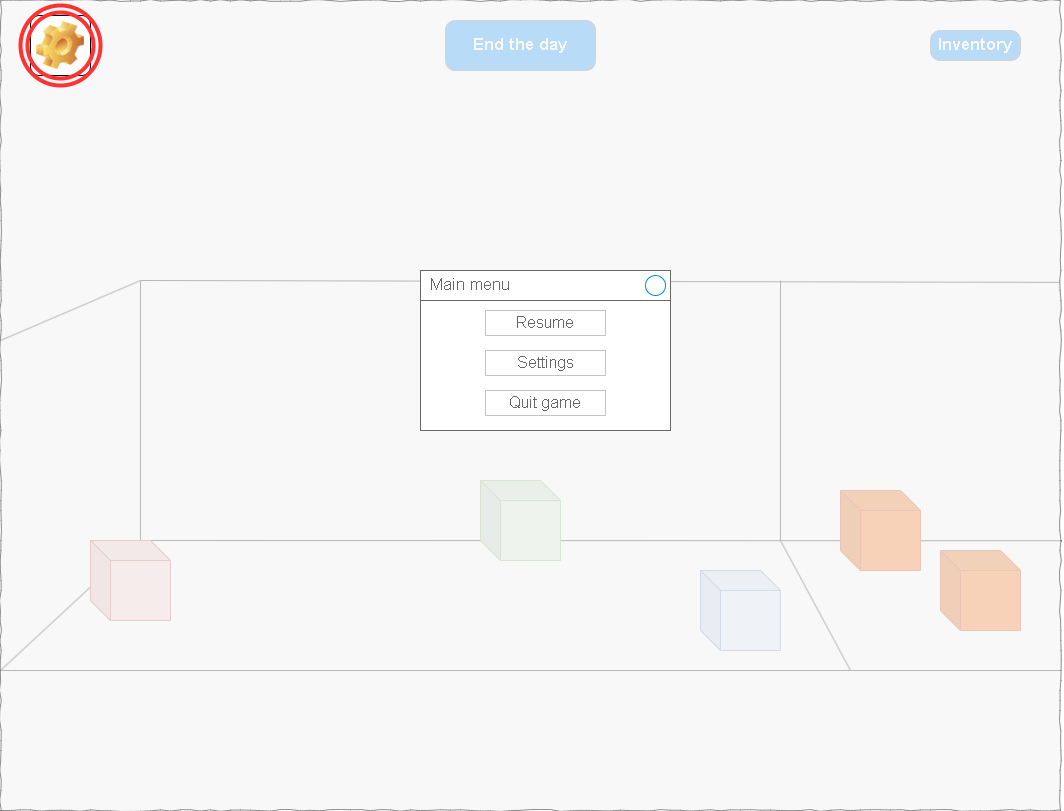

The diagram above was exported from draw.io. Its source (the exported page's mxGraphModel, read from the mxfile embedded in the PNG):
<mxGraphModel dx="2440" dy="929" grid="1" gridSize="10" guides="1" tooltips="1" connect="1" arrows="1" fold="1" page="1" pageScale="1" pageWidth="827" pageHeight="1169" math="0" shadow="0">
  <root>
    <mxCell id="0" />
    <mxCell id="1" parent="0" />
    <mxCell id="MvYqBOjVcbLFHdokLBEU-2" value="" style="endArrow=none;html=1;rounded=0;entryX=0.132;entryY=0.667;entryDx=0;entryDy=0;entryPerimeter=0;" edge="1" parent="1" target="MvYqBOjVcbLFHdokLBEU-1">
      <mxGeometry width="50" height="50" relative="1" as="geometry">
        <mxPoint x="20" y="690" as="sourcePoint" />
        <mxPoint x="70" y="570" as="targetPoint" />
      </mxGeometry>
    </mxCell>
    <mxCell id="MvYqBOjVcbLFHdokLBEU-3" value="" style="endArrow=none;html=1;rounded=0;entryX=1.001;entryY=0.667;entryDx=0;entryDy=0;entryPerimeter=0;" edge="1" parent="1" target="MvYqBOjVcbLFHdokLBEU-1">
      <mxGeometry width="50" height="50" relative="1" as="geometry">
        <mxPoint x="160" y="560" as="sourcePoint" />
        <mxPoint x="570" y="400" as="targetPoint" />
      </mxGeometry>
    </mxCell>
    <mxCell id="MvYqBOjVcbLFHdokLBEU-4" value="" style="endArrow=none;html=1;rounded=0;entryX=1.001;entryY=0.667;entryDx=0;entryDy=0;entryPerimeter=0;" edge="1" parent="1">
      <mxGeometry width="50" height="50" relative="1" as="geometry">
        <mxPoint x="20" y="690" as="sourcePoint" />
        <mxPoint x="1080" y="690" as="targetPoint" />
      </mxGeometry>
    </mxCell>
    <mxCell id="MvYqBOjVcbLFHdokLBEU-5" value="" style="endArrow=none;html=1;rounded=0;entryX=0.132;entryY=0.667;entryDx=0;entryDy=0;entryPerimeter=0;" edge="1" parent="1">
      <mxGeometry width="50" height="50" relative="1" as="geometry">
        <mxPoint x="20" y="360" as="sourcePoint" />
        <mxPoint x="160" y="300" as="targetPoint" />
      </mxGeometry>
    </mxCell>
    <mxCell id="MvYqBOjVcbLFHdokLBEU-6" value="" style="endArrow=none;html=1;rounded=0;" edge="1" parent="1">
      <mxGeometry width="50" height="50" relative="1" as="geometry">
        <mxPoint x="160" y="560" as="sourcePoint" />
        <mxPoint x="160" y="300" as="targetPoint" />
      </mxGeometry>
    </mxCell>
    <mxCell id="MvYqBOjVcbLFHdokLBEU-7" value="" style="endArrow=none;html=1;rounded=0;entryX=0.999;entryY=0.348;entryDx=0;entryDy=0;entryPerimeter=0;" edge="1" parent="1" target="MvYqBOjVcbLFHdokLBEU-1">
      <mxGeometry width="50" height="50" relative="1" as="geometry">
        <mxPoint x="160" y="300" as="sourcePoint" />
        <mxPoint x="570" y="400" as="targetPoint" />
      </mxGeometry>
    </mxCell>
    <mxCell id="MvYqBOjVcbLFHdokLBEU-8" value="" style="shape=cube;whiteSpace=wrap;html=1;boundedLbl=1;backgroundOutline=1;darkOpacity=0.05;darkOpacity2=0.1;fillColor=#f8cecc;strokeColor=#b85450;" vertex="1" parent="1">
      <mxGeometry x="110" y="560" width="80" height="80" as="geometry" />
    </mxCell>
    <mxCell id="MvYqBOjVcbLFHdokLBEU-9" value="" style="shape=cube;whiteSpace=wrap;html=1;boundedLbl=1;backgroundOutline=1;darkOpacity=0.05;darkOpacity2=0.1;fillColor=#dae8fc;strokeColor=#6c8ebf;" vertex="1" parent="1">
      <mxGeometry x="720" y="590" width="80" height="80" as="geometry" />
    </mxCell>
    <mxCell id="MvYqBOjVcbLFHdokLBEU-10" value="" style="shape=cube;whiteSpace=wrap;html=1;boundedLbl=1;backgroundOutline=1;darkOpacity=0.05;darkOpacity2=0.1;fillColor=#d5e8d4;strokeColor=#82b366;" vertex="1" parent="1">
      <mxGeometry x="500" y="500" width="80" height="80" as="geometry" />
    </mxCell>
    <mxCell id="MvYqBOjVcbLFHdokLBEU-11" value="" style="endArrow=none;html=1;rounded=0;" edge="1" parent="1">
      <mxGeometry width="50" height="50" relative="1" as="geometry">
        <mxPoint x="800" y="560" as="sourcePoint" />
        <mxPoint x="800" y="300" as="targetPoint" />
      </mxGeometry>
    </mxCell>
    <mxCell id="MvYqBOjVcbLFHdokLBEU-12" value="" style="endArrow=none;html=1;rounded=0;" edge="1" parent="1">
      <mxGeometry width="50" height="50" relative="1" as="geometry">
        <mxPoint x="870" y="690" as="sourcePoint" />
        <mxPoint x="800" y="560" as="targetPoint" />
      </mxGeometry>
    </mxCell>
    <mxCell id="MvYqBOjVcbLFHdokLBEU-13" value="" style="shape=cube;whiteSpace=wrap;html=1;boundedLbl=1;backgroundOutline=1;darkOpacity=0.05;darkOpacity2=0.1;fillColor=#fa6800;strokeColor=#C73500;fontColor=#000000;" vertex="1" parent="1">
      <mxGeometry x="860" y="510" width="80" height="80" as="geometry" />
    </mxCell>
    <mxCell id="MvYqBOjVcbLFHdokLBEU-14" value="" style="shape=cube;whiteSpace=wrap;html=1;boundedLbl=1;backgroundOutline=1;darkOpacity=0.05;darkOpacity2=0.1;fillColor=#fa6800;strokeColor=#C73500;fontColor=#000000;" vertex="1" parent="1">
      <mxGeometry x="960" y="570" width="80" height="80" as="geometry" />
    </mxCell>
    <mxCell id="MvYqBOjVcbLFHdokLBEU-15" value="End the day" style="strokeWidth=1;shadow=0;dashed=0;align=center;html=1;shape=mxgraph.mockup.buttons.button;strokeColor=#666666;fontColor=#ffffff;mainText=;buttonStyle=round;fontSize=17;fontStyle=1;fillColor=#008cff;whiteSpace=wrap;" vertex="1" parent="1">
      <mxGeometry x="465" y="40" width="150" height="50" as="geometry" />
    </mxCell>
    <mxCell id="MvYqBOjVcbLFHdokLBEU-17" value="Inventory" style="strokeWidth=1;shadow=0;dashed=0;align=center;html=1;shape=mxgraph.mockup.buttons.button;strokeColor=#666666;fontColor=#ffffff;mainText=;buttonStyle=round;fontSize=17;fontStyle=1;fillColor=#008cff;whiteSpace=wrap;" vertex="1" parent="1">
      <mxGeometry x="950" y="50" width="90" height="30" as="geometry" />
    </mxCell>
    <mxCell id="MvYqBOjVcbLFHdokLBEU-1" value="" style="whiteSpace=wrap;html=1;rounded=0;shadow=0;labelBackgroundColor=none;strokeColor=#666666;strokeWidth=1;fillColor=#f5f5f5;fontFamily=Verdana;fontSize=12;fontColor=#333333;align=center;comic=1;opacity=75;" vertex="1" parent="1">
      <mxGeometry x="20" y="20" width="1060" height="810" as="geometry" />
    </mxCell>
    <object label="" Settings="" id="MvYqBOjVcbLFHdokLBEU-16">
      <mxCell style="icon;html=1;image=img/clipart/Gear_128x128.png;fontSize=13;" vertex="1" parent="1">
        <mxGeometry x="50" y="35" width="60" height="60" as="geometry" />
      </mxCell>
    </object>
    <mxCell id="MvYqBOjVcbLFHdokLBEU-18" value="" style="strokeWidth=1;shadow=0;dashed=0;align=center;html=1;shape=mxgraph.mockup.containers.rrect;rSize=0;strokeColor=#666666;fontColor=#666666;fontSize=17;verticalAlign=top;whiteSpace=wrap;fillColor=#ffffff;spacingTop=32;" vertex="1" parent="1">
      <mxGeometry x="440" y="290" width="250" height="160" as="geometry" />
    </mxCell>
    <mxCell id="MvYqBOjVcbLFHdokLBEU-19" value="Main menu" style="strokeWidth=1;shadow=0;dashed=0;align=center;html=1;shape=mxgraph.mockup.containers.rrect;rSize=0;fontSize=17;fontColor=#666666;strokeColor=#666666;align=left;spacingLeft=8;fillColor=#ffffff;resizeWidth=1;whiteSpace=wrap;" vertex="1" parent="MvYqBOjVcbLFHdokLBEU-18">
      <mxGeometry width="250" height="30" relative="1" as="geometry" />
    </mxCell>
    <mxCell id="MvYqBOjVcbLFHdokLBEU-20" value="" style="shape=ellipse;strokeColor=#008cff;resizable=0;fillColor=none;html=1;" vertex="1" parent="MvYqBOjVcbLFHdokLBEU-19">
      <mxGeometry x="1" y="0.5" width="20" height="20" relative="1" as="geometry">
        <mxPoint x="-25" y="-10" as="offset" />
      </mxGeometry>
    </mxCell>
    <mxCell id="MvYqBOjVcbLFHdokLBEU-21" value="Quit game" style="strokeWidth=1;shadow=0;dashed=0;align=center;html=1;shape=mxgraph.mockup.containers.rrect;rSize=0;fontSize=16;fontColor=#666666;strokeColor=#c4c4c4;resizable=0;whiteSpace=wrap;fillColor=#ffffff;" vertex="1" parent="MvYqBOjVcbLFHdokLBEU-18">
      <mxGeometry x="0.5" y="1" width="120" height="25" relative="1" as="geometry">
        <mxPoint x="-60" y="-40" as="offset" />
      </mxGeometry>
    </mxCell>
    <mxCell id="MvYqBOjVcbLFHdokLBEU-22" value="Resume" style="strokeWidth=1;shadow=0;dashed=0;align=center;html=1;shape=mxgraph.mockup.containers.rrect;rSize=0;fontSize=16;fontColor=#666666;strokeColor=#c4c4c4;resizable=0;whiteSpace=wrap;fillColor=#ffffff;" vertex="1" parent="MvYqBOjVcbLFHdokLBEU-18">
      <mxGeometry x="65" y="40" width="120" height="25" as="geometry" />
    </mxCell>
    <mxCell id="MvYqBOjVcbLFHdokLBEU-23" value="Settings" style="strokeWidth=1;shadow=0;dashed=0;align=center;html=1;shape=mxgraph.mockup.containers.rrect;rSize=0;fontSize=16;fontColor=#666666;strokeColor=#c4c4c4;resizable=0;whiteSpace=wrap;fillColor=#ffffff;" vertex="1" parent="MvYqBOjVcbLFHdokLBEU-18">
      <mxGeometry x="65" y="80" width="120" height="25" as="geometry" />
    </mxCell>
    <mxCell id="MvYqBOjVcbLFHdokLBEU-26" value="" style="ellipse;shape=doubleEllipse;whiteSpace=wrap;html=1;aspect=fixed;fillColor=none;strokeColor=#FF3333;strokeWidth=4;" vertex="1" parent="1">
      <mxGeometry x="40" y="25" width="80" height="80" as="geometry" />
    </mxCell>
  </root>
</mxGraphModel>